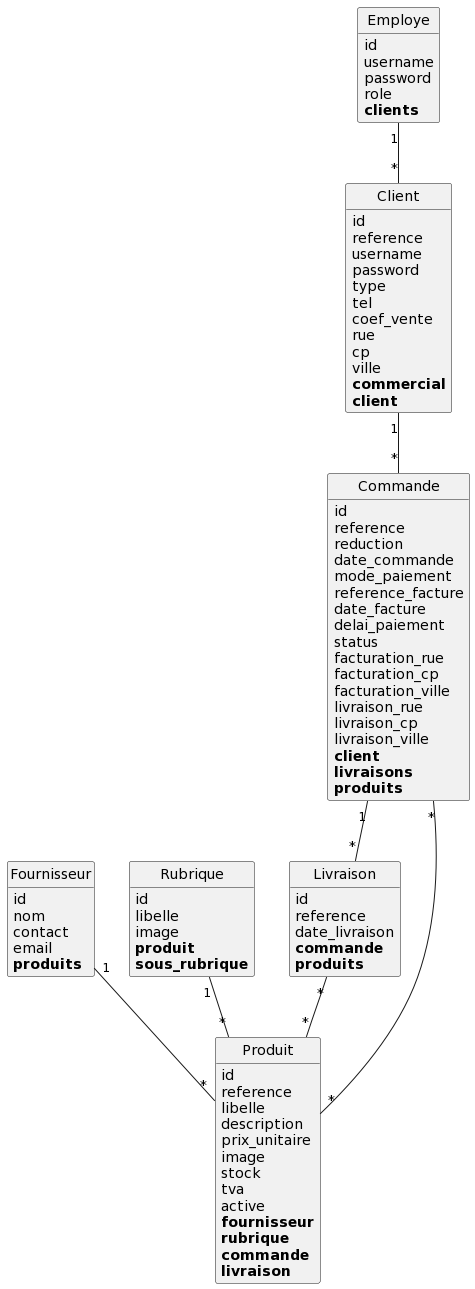

The diagram above was rendered by PlantUML. Its source (embedded in the PNG):
@startuml
class Client {
	id
	reference
	username
	password
	type
	tel
	coef_vente
	rue
	cp
	ville
	**commercial**
	**client**
}

class Commande {
	id
	reference
	reduction
	date_commande
	mode_paiement
	reference_facture
	date_facture
	delai_paiement
	status
	facturation_rue
	facturation_cp
	facturation_ville
	livraison_rue
	livraison_cp
	livraison_ville
	**client**
	**livraisons**
	**produits**
}

class Employe {
	id
	username
	password
	role
	**clients**
}

class Fournisseur {
	id
	nom
	contact
	email
	**produits**
}

class Livraison {
	id
	reference
	date_livraison
	**commande**
	**produits**
}

class Produit {
	id
	reference
	libelle
	description
	prix_unitaire
	image
	stock
	tva
	active
	**fournisseur**
	**rubrique**
	**commande**
	**livraison**
}

class Rubrique {
	id
	libelle
	image
	**produit**
	**sous_rubrique**
}

Client "1"--"*" Commande
Commande "1"--"*" Livraison
Commande "*"--"*" Produit
Employe "1"--"*" Client
Fournisseur "1"--"*" Produit
Livraison "*"--"*" Produit
Rubrique "1"--"*" Produit


hide methods
hide circle
@enduml